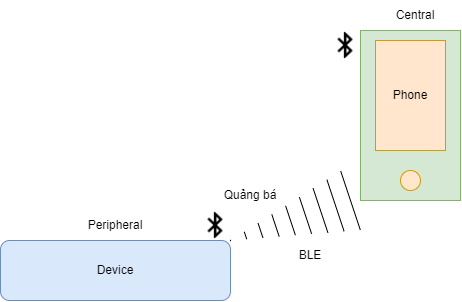

The diagram above was exported from draw.io. Its source (the exported page's mxGraphModel, read from the mxfile embedded in the PNG):
<mxGraphModel dx="662" dy="396" grid="1" gridSize="10" guides="1" tooltips="1" connect="1" arrows="1" fold="1" page="1" pageScale="1" pageWidth="850" pageHeight="1100" math="0" shadow="0">
  <root>
    <mxCell id="0" />
    <mxCell id="1" parent="0" />
    <mxCell id="P5VT6mK6bWDUw58rJRpP-1" value="Device" style="rounded=1;whiteSpace=wrap;html=1;fillColor=#dae8fc;strokeColor=#6c8ebf;" vertex="1" parent="1">
      <mxGeometry x="120" y="300" width="230" height="60" as="geometry" />
    </mxCell>
    <mxCell id="P5VT6mK6bWDUw58rJRpP-2" value="" style="rounded=0;whiteSpace=wrap;html=1;fillColor=#d5e8d4;strokeColor=#82b366;" vertex="1" parent="1">
      <mxGeometry x="480" y="90" width="100" height="170" as="geometry" />
    </mxCell>
    <mxCell id="P5VT6mK6bWDUw58rJRpP-3" value="Phone" style="rounded=0;whiteSpace=wrap;html=1;fillColor=#ffe6cc;strokeColor=#d79b00;" vertex="1" parent="1">
      <mxGeometry x="495" y="100" width="70" height="110" as="geometry" />
    </mxCell>
    <mxCell id="P5VT6mK6bWDUw58rJRpP-4" value="" style="ellipse;whiteSpace=wrap;html=1;aspect=fixed;fillColor=#ffe6cc;strokeColor=#d79b00;" vertex="1" parent="1">
      <mxGeometry x="520" y="230" width="20" height="20" as="geometry" />
    </mxCell>
    <mxCell id="P5VT6mK6bWDUw58rJRpP-6" value="" style="shape=mxgraph.arrows2.wedgeArrowDashed2;html=1;bendable=0;startWidth=31;stepSize=15;rounded=0;" edge="1" parent="1">
      <mxGeometry width="100" height="100" relative="1" as="geometry">
        <mxPoint x="470" y="260" as="sourcePoint" />
        <mxPoint x="350" y="300" as="targetPoint" />
      </mxGeometry>
    </mxCell>
    <mxCell id="P5VT6mK6bWDUw58rJRpP-7" value="Quảng bá" style="text;html=1;strokeColor=none;fillColor=none;align=center;verticalAlign=middle;whiteSpace=wrap;rounded=0;" vertex="1" parent="1">
      <mxGeometry x="340" y="240" width="60" height="30" as="geometry" />
    </mxCell>
    <mxCell id="P5VT6mK6bWDUw58rJRpP-9" value="BLE" style="text;html=1;strokeColor=none;fillColor=none;align=center;verticalAlign=middle;whiteSpace=wrap;rounded=0;" vertex="1" parent="1">
      <mxGeometry x="400" y="300" width="60" height="30" as="geometry" />
    </mxCell>
    <mxCell id="P5VT6mK6bWDUw58rJRpP-11" value="Peripheral" style="text;html=1;strokeColor=none;fillColor=none;align=center;verticalAlign=middle;whiteSpace=wrap;rounded=0;" vertex="1" parent="1">
      <mxGeometry x="205" y="270" width="60" height="30" as="geometry" />
    </mxCell>
    <mxCell id="P5VT6mK6bWDUw58rJRpP-12" value="Central" style="text;html=1;strokeColor=none;fillColor=none;align=center;verticalAlign=middle;whiteSpace=wrap;rounded=0;" vertex="1" parent="1">
      <mxGeometry x="505" y="60" width="60" height="30" as="geometry" />
    </mxCell>
    <mxCell id="P5VT6mK6bWDUw58rJRpP-13" value="" style="shape=image;html=1;verticalAlign=top;verticalLabelPosition=bottom;labelBackgroundColor=#ffffff;imageAspect=0;aspect=fixed;image=https://cdn4.iconfinder.com/data/icons/ionicons/512/icon-bluetooth-128.png" vertex="1" parent="1">
      <mxGeometry x="320" y="270" width="30" height="30" as="geometry" />
    </mxCell>
    <mxCell id="P5VT6mK6bWDUw58rJRpP-14" value="" style="shape=image;html=1;verticalAlign=top;verticalLabelPosition=bottom;labelBackgroundColor=#ffffff;imageAspect=0;aspect=fixed;image=https://cdn4.iconfinder.com/data/icons/ionicons/512/icon-bluetooth-128.png" vertex="1" parent="1">
      <mxGeometry x="450" y="90" width="30" height="30" as="geometry" />
    </mxCell>
  </root>
</mxGraphModel>